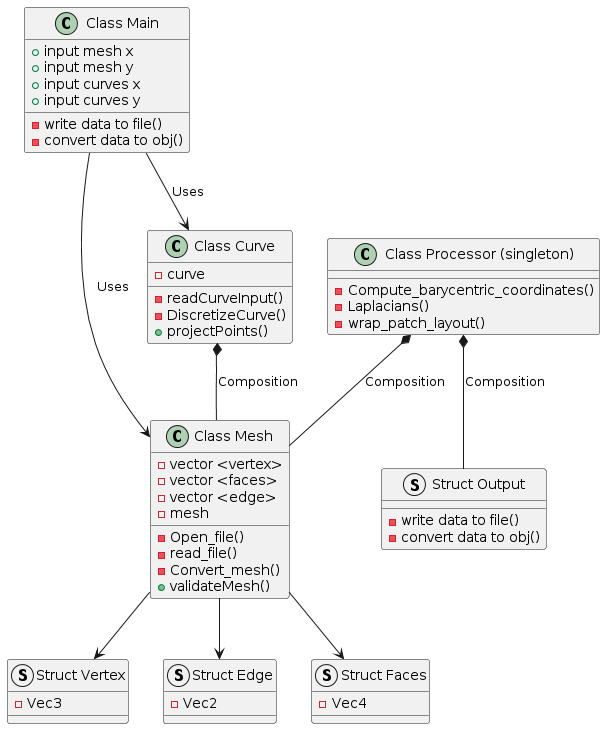

The diagram above was rendered by PlantUML. Its source (embedded in the PNG):
@startuml

class "Class Main" {
    + input mesh x
    + input mesh y
    + input curves x
    + input curves y
    - write data to file()
    - convert data to obj()
}

class "Class Mesh" {
    - vector <vertex>
    - vector <faces>
    - vector <edge>
    - mesh
    - Open_file()
    - read_file()
    - Convert_mesh()
    + validateMesh()
}

class "Class Curve" {
    - curve
    - readCurveInput()
    - DiscretizeCurve()
    + projectPoints()
}

class "Class Processor (singleton)" {
    - Compute_barycentric_coordinates()
    - Laplacians()
    - wrap_patch_layout()
}

struct "Struct Vertex" {
    - Vec3
}

struct "Struct Edge" {
    - Vec2
}

struct "Struct Faces" {
    - Vec4
}

struct "Struct Output" {
    - write data to file()
    - convert data to obj()
}

' Relationships
"Class Main" --> "Class Mesh" : Uses
"Class Main" --> "Class Curve" : Uses
"Class Curve" *-- "Class Mesh" : Composition
"Class Processor (singleton)" *-- "Class Mesh" : Composition
"Class Processor (singleton)" *-- "Struct Output" : Composition
"Class Mesh" --> "Struct Vertex"
"Class Mesh" --> "Struct Edge"
"Class Mesh" --> "Struct Faces"

@enduml